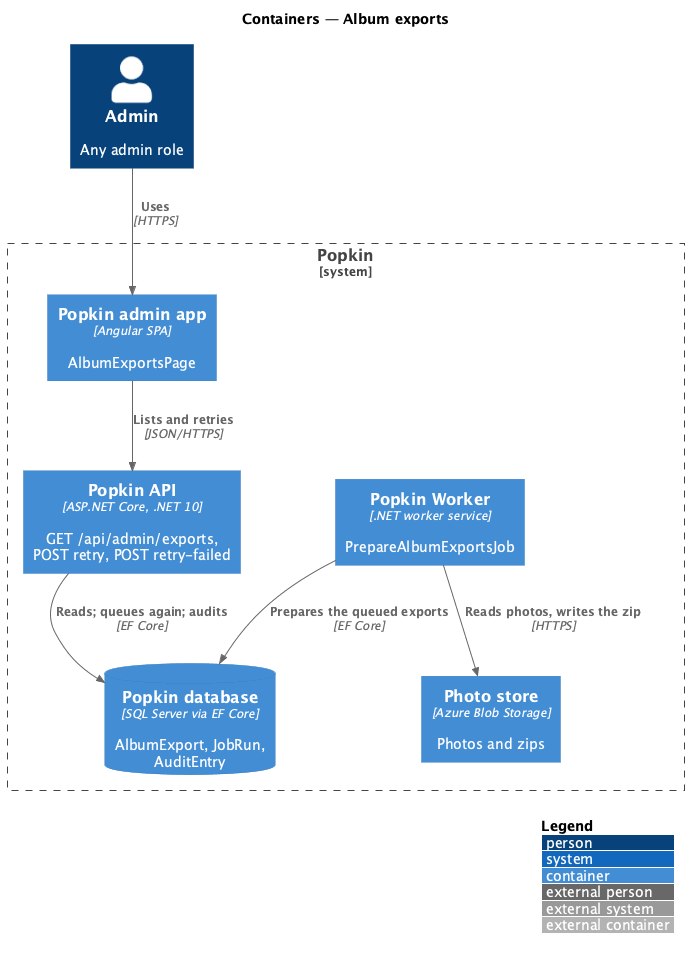

The diagram above was rendered by PlantUML. Its source (embedded in the PNG):
@startuml
!include <C4/C4_Container>
LAYOUT_WITH_LEGEND()
title Containers — Album exports

Person(admin, "Admin", "Any admin role")
System_Boundary(popkin, "Popkin") {
  Container(adminapp, "Popkin admin app", "Angular SPA", "AlbumExportsPage")
  Container(api, "Popkin API", "ASP.NET Core, .NET 10", "GET /api/admin/exports, POST retry, POST retry-failed")
  Container(worker, "Popkin Worker", ".NET worker service", "PrepareAlbumExportsJob")
  ContainerDb(db, "Popkin database", "SQL Server via EF Core", "AlbumExport, JobRun, AuditEntry")
  Container(store, "Photo store", "Azure Blob Storage", "Photos and zips")
}
Rel(admin, adminapp, "Uses", "HTTPS")
Rel(adminapp, api, "Lists and retries", "JSON/HTTPS")
Rel(api, db, "Reads; queues again; audits", "EF Core")
Rel(worker, db, "Prepares the queued exports", "EF Core")
Rel(worker, store, "Reads photos, writes the zip", "HTTPS")
@enduml